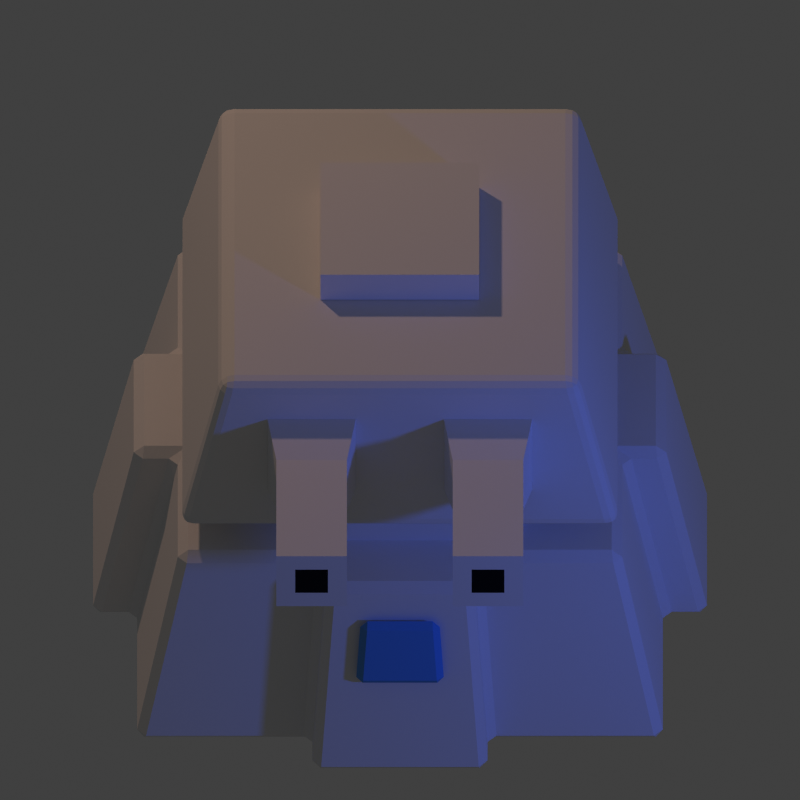 # Source: tower-02.blend  (saved by Blender 2.73.0; exported with 4.5.12 LTS)
import bpy
from mathutils import Matrix  # noqa: F401  (used for matrix-valued properties, if any)

bpy.ops.wm.read_factory_settings(use_empty=True)
scene = bpy.context.scene
scene.name = 'Scene'

# ---- collections
col_collection_1 = bpy.data.collections.new('Collection 1'); scene.collection.children.link(col_collection_1)

# ---- materials (node trees are filled in below, after node groups)
mat_material_002 = bpy.data.materials.new('Material.002')
mat_material_002.alpha_threshold = 0.0
mat_material_002.use_transparent_shadow = False
mat_material_002.diffuse_color = (0.1107, 0.3187, 0.8, 1.0)
mat_material_002.roughness = 0.5
mat_default = bpy.data.materials.new('Default')
mat_default.alpha_threshold = 0.0
mat_default.use_transparent_shadow = False
mat_default.roughness = 0.5
mat_default.specular_intensity = 1.0
mat_default.line_color = (0.0, 0.0, 0.0, 1.0)
mat_black = bpy.data.materials.new('Black')
mat_black.alpha_threshold = 0.0
mat_black.use_transparent_shadow = False
mat_black.diffuse_color = (0.01002, 0.01002, 0.01002, 1.0)
mat_black.roughness = 0.5
mat_black.specular_intensity = 0.0
mat_black.line_color = (0.0, 0.0, 0.0, 1.0)

# ---- material node trees

# ---- world
world_world = bpy.data.worlds.new('World'); scene.world = world_world
world_world.color = (0.05088, 0.05088, 0.05088)
world_world.use_sun_shadow = False
world_world.sun_shadow_jitter_overblur = 0.0
world_world.cycles.sampling_method = 'MANUAL'
world_world.cycles.sample_map_resolution = 256

# ---- cameras
cam_camera = bpy.data.cameras.new('Camera')
cam_camera.type = 'ORTHO'
cam_camera.clip_end = 100.0
cam_camera.lens = 70.0
cam_camera.sensor_width = 32.0
cam_camera.sensor_height = 18.0
cam_camera.ortho_scale = 1.814
cam_camera.dof.focus_distance = 0.0
cam_camera.dof.aperture_fstop = 128.0

# ---- lights
light_lamp_001 = bpy.data.lights.new('Lamp.001', 'POINT')
light_lamp_001.color = (0.05581, 0.1399, 1.0)
light_lamp_001.transmission_factor = 0.0
light_lamp_001.cutoff_distance = 30.0
light_lamp_001.energy = 70.0
light_lamp_001.shadow_buffer_clip_start = 1.001
light_lamp_001.shadow_soft_size = 0.1
light_lamp_001.shadow_maximum_resolution = 0.006
light_lamp_001.use_absolute_resolution = True
light_lamp_001.cycles.use_multiple_importance_sampling = False
light_lamp = bpy.data.lights.new('Lamp', 'POINT')
light_lamp.color = (0.8389, 0.5141, 0.3541)
light_lamp.transmission_factor = 0.0
light_lamp.cutoff_distance = 30.0
light_lamp.energy = 150.0
light_lamp.shadow_buffer_clip_start = 1.001
light_lamp.shadow_soft_size = 0.1
light_lamp.shadow_maximum_resolution = 0.006
light_lamp.use_absolute_resolution = True
light_lamp.cycles.use_multiple_importance_sampling = False

# ---- meshes
me_cube_005 = bpy.data.meshes.new('Cube.005')
me_cube_005.from_pydata([(0.08932, -0.6162, -0.08096), (-0.08932, -0.6162, -0.08096), (0.1003, -0.649, -0.2451), (-0.1003, -0.649, -0.2451), (-0.1003, -0.6798, -0.2389), (0.1003, -0.6798, -0.2389), (-0.08932, -0.647, -0.07481), (0.08932, -0.647, -0.07481)], [], [(2, 3, 1, 0), (2, 0, 7, 5), (1, 3, 4, 6), (3, 2, 5, 4), (5, 7, 6, 4), (0, 1, 6, 7)])
me_cube_005.materials.append(mat_material_002)
me_cube_005.use_remesh_preserve_volume = False
me_cube_005.use_remesh_preserve_attributes = False
me_cube_005.use_mirror_vertex_groups = False
me_cube_005.update()
me_cube_004 = bpy.data.meshes.new('Cube.004')
me_cube_004.from_pydata([(0.45, 0.45, 0.0), (0.45, -0.45, 0.0), (-0.45, -0.45, 0.0), (-0.45, 0.45, 0.0), (0.45, 0.45, 0.08446), (0.45, -0.45, 0.08446), (-0.45, -0.45, 0.08446), (-0.45, 0.45, 0.08446)], [], [(4, 0, 3, 7), (0, 4, 5, 1), (1, 5, 6, 2), (2, 6, 7, 3)])
me_cube_004.materials.append(mat_default)
me_cube_004.use_remesh_preserve_volume = False
me_cube_004.use_remesh_preserve_attributes = False
me_cube_004.use_mirror_vertex_groups = False
me_cube_004.update()
me_cube_003 = bpy.data.meshes.new('Cube.003')
me_cube_003.from_pydata([(0.405, 0.45, 0.5), (0.405, -0.45, 0.5), (-0.405, -0.45, 0.5), (-0.405, 0.45, 0.5), (0.5, 0.5, 0.08446), (0.5, -0.5, 0.08446), (-0.5, -0.5, 0.08446), (-0.5, 0.5, 0.08446)], [], [(0, 3, 2, 1), (4, 0, 1, 5), (5, 1, 2, 6), (6, 2, 3, 7), (4, 5, 6, 7), (0, 4, 7, 3)])
me_cube_003.materials.append(mat_default)
me_cube_003.use_remesh_preserve_volume = False
me_cube_003.use_remesh_preserve_attributes = False
me_cube_003.use_mirror_vertex_groups = False
me_cube_003.update()
me_cube_001 = bpy.data.meshes.new('Cube.001')
me_cube_001.from_pydata([(-0.1, 0.01483, -0.1), (0.1, 0.01483, -0.1), (-0.1, 0.03892, 0.1), (0.1, 0.03892, 0.1), (-0.08, -0.07132, 0.08), (-0.08, -0.07132, -0.08), (0.08, -0.07132, 0.08), (0.08, -0.07132, -0.08), (-0.08, -0.3802, -0.08), (0.08, -0.3802, -0.08), (-0.08, -0.3802, 0.08), (0.08, -0.3802, 0.08), (-0.03718, -0.3802, -0.03718), (-0.03718, -0.3802, 0.03718), (0.03718, -0.3802, 0.03718), (0.03718, -0.3802, -0.03718)], [], [(3, 6, 7, 1), (2, 3, 1, 0), (6, 3, 2, 4), (5, 0, 1, 7), (4, 2, 0, 5), (14, 13, 12, 15), (12, 13, 10, 8), (14, 15, 9, 11), (13, 14, 11, 10), (15, 12, 8, 9), (6, 11, 9, 7), (10, 4, 5, 8), (8, 5, 7, 9), (11, 6, 4, 10)])
me_cube_001.polygons.foreach_set('material_index', [0, 0, 0, 0, 0, 1, 0, 0, 0, 0, 0, 0, 0, 0])
me_cube_001.materials.append(mat_default)
me_cube_001.materials.append(mat_black)
me_cube_001.use_remesh_preserve_volume = False
me_cube_001.use_remesh_preserve_attributes = False
me_cube_001.use_mirror_vertex_groups = False
me_cube_001.update()
me_cube_002 = bpy.data.meshes.new('Cube.002')
me_cube_002.from_pydata([(0.18, 0.18, 0.5), (0.18, -0.18, 0.5), (-0.18, -0.18, 0.5), (-0.18, 0.18, 0.5), (0.18, 0.18, 0.58), (0.18, -0.18, 0.58), (-0.18, -0.18, 0.58), (-0.18, 0.18, 0.58)], [], [(0, 1, 2, 3), (4, 7, 6, 5), (3, 2, 6, 7), (2, 1, 5, 6), (0, 3, 7, 4), (1, 0, 4, 5)])
me_cube_002.materials.append(mat_default)
me_cube_002.use_remesh_preserve_volume = False
me_cube_002.use_remesh_preserve_attributes = False
me_cube_002.use_mirror_vertex_groups = False
me_cube_002.update()
me_cube = bpy.data.meshes.new('Cube')
me_cube.from_pydata([(0.6, 0.6, -0.5), (0.6, -0.6, -0.5), (-0.6, -0.6, -0.5), (-0.6, 0.6, -0.5), (0.5, 0.5, 0.0), (0.5, -0.5, 0.0), (-0.5, -0.5, 0.0), (-0.5, 0.5, 0.0), (0.6, 0.2, -0.5), (0.6, -0.2, -0.5), (-0.6, -0.2, -0.5), (-0.6, 0.2, -0.5), (0.5, 0.1667, 0.0), (0.5, -0.1667, 0.0), (-0.5, -0.1667, 0.0), (-0.5, 0.1667, 0.0), (0.2, 0.6, -0.5), (-0.2, 0.6, -0.5), (0.2, -0.6, -0.5), (-0.2, -0.6, -0.5), (0.1667, -0.5, 0.0), (-0.1667, -0.5, 0.0), (0.1667, 0.5, 0.0), (-0.1667, 0.5, 0.0), (0.2, 0.2, -0.5), (-0.2, 0.2, -0.5), (0.2, -0.2, -0.5), (-0.2, -0.2, -0.5), (-0.1667, 0.1667, 0.0), (0.1667, 0.1667, 0.0), (-0.1667, -0.1667, 0.0), (0.1667, -0.1667, 0.0), (0.7, 0.2, -0.5), (0.7, -0.2, -0.5), (0.6, 0.1667, 0.0), (0.6, -0.1667, 0.0), (0.2, -0.7, -0.5), (-0.2, -0.7, -0.5), (0.1667, -0.6, 0.0), (-0.1667, -0.6, 0.0), (-0.7, -0.2, -0.5), (-0.7, 0.2, -0.5), (-0.6, -0.1667, 0.0), (-0.6, 0.1667, 0.0), (0.2, 0.7, -0.5), (-0.2, 0.7, -0.5), (0.1667, 0.6, 0.0), (-0.1667, 0.6, 0.0), (0.5652, 0.5652, -0.326), (0.5652, -0.5652, -0.326), (-0.5652, -0.5652, -0.326), (-0.5652, 0.5652, -0.326), (0.5652, 0.1884, -0.326), (0.5652, -0.1884, -0.326), (-0.5652, -0.1884, -0.326), (-0.5652, 0.1884, -0.326), (0.1884, 0.5652, -0.326), (-0.1884, 0.5652, -0.326), (0.1884, -0.5652, -0.326), (-0.1884, -0.5652, -0.326), (0.6652, 0.1884, -0.326), (0.6652, -0.1884, -0.326), (0.1884, -0.6652, -0.326), (-0.1884, -0.6652, -0.326), (-0.6652, -0.1884, -0.326), (-0.6652, 0.1884, -0.326), (0.1884, 0.6652, -0.326), (-0.1884, 0.6652, -0.326)], [], [(27, 19, 2, 10), (57, 17, 3, 51), (53, 13, 5, 49), (59, 21, 6, 50), (55, 15, 7, 51), (30, 14, 6, 21), (17, 25, 11, 3), (25, 27, 10, 11), (48, 4, 12, 52), (53, 9, 33, 61), (50, 6, 14, 54), (55, 11, 41, 65), (23, 7, 15, 28), (28, 15, 14, 30), (9, 1, 18, 26), (26, 18, 19, 27), (48, 0, 16, 56), (57, 23, 47, 67), (49, 5, 20, 58), (59, 19, 37, 63), (13, 31, 20, 5), (31, 30, 21, 20), (0, 8, 24, 16), (16, 24, 25, 17), (8, 9, 26, 24), (24, 26, 27, 25), (4, 22, 29, 12), (22, 23, 28, 29), (12, 29, 31, 13), (29, 28, 30, 31), (60, 34, 35, 61), (52, 12, 34, 60), (12, 13, 35, 34), (9, 8, 32, 33), (62, 38, 39, 63), (58, 20, 38, 62), (20, 21, 39, 38), (19, 18, 36, 37), (64, 42, 43, 65), (54, 14, 42, 64), (14, 15, 43, 42), (11, 10, 40, 41), (66, 44, 45, 67), (56, 16, 44, 66), (23, 22, 46, 47), (16, 17, 45, 44), (22, 56, 66, 46), (46, 66, 67, 47), (10, 54, 64, 40), (40, 64, 65, 41), (18, 58, 62, 36), (36, 62, 63, 37), (8, 52, 60, 32), (32, 60, 61, 33), (21, 59, 63, 39), (1, 49, 58, 18), (17, 57, 67, 45), (4, 48, 56, 22), (15, 55, 65, 43), (2, 50, 54, 10), (13, 53, 61, 35), (0, 48, 52, 8), (11, 55, 51, 3), (19, 59, 50, 2), (9, 53, 49, 1), (23, 57, 51, 7)])
me_cube.materials.append(mat_default)
me_cube.use_remesh_preserve_volume = False
me_cube.use_remesh_preserve_attributes = False
me_cube.use_mirror_vertex_groups = False
me_cube.update()

# ---- objects
ob_cube_005 = bpy.data.objects.new('Cube.005', me_cube_005)
ob_cube_004 = bpy.data.objects.new('Cube.004', me_cube_004)
ob_cube_003 = bpy.data.objects.new('Cube.003', me_cube_003)
ob_cube_001 = bpy.data.objects.new('Cube.001', me_cube_001)
ob_cube_002 = bpy.data.objects.new('Cube.002', me_cube_002)
ob_lamp_001 = bpy.data.objects.new('Lamp.001', light_lamp_001)
ob_cameratarget = bpy.data.objects.new('CameraTarget', None)
ob_camera = bpy.data.objects.new('Camera', cam_camera)
ob_cube = bpy.data.objects.new('Cube', me_cube)
ob_lamp = bpy.data.objects.new('Lamp', light_lamp)

# ---- transforms, parenting, visibility, modifiers, constraints
ob_cube_005.location = (0.0, 0.0, 0.0)
ob_cube_005.lock_rotations_4d = False
ob_cube_005.empty_display_type = 'ARROWS'
ob_cube_005.lineart.crease_threshold = 0.0
_m = ob_cube_005.modifiers.new('Bevel', 'BEVEL')
_m.width = 0.086
_m.width_pct = 0.086
_m.limit_method = 'WEIGHT'
_m.spread = 0.0
_m = ob_cube_005.modifiers.new('Bevel.001', 'BEVEL')
_m.width = 0.02
_m.width_pct = 0.02
_m.spread = 0.0
ob_cube_004.location = (0.0, 0.0, 0.0)
ob_cube_004.lock_rotations_4d = False
ob_cube_004.empty_display_type = 'ARROWS'
ob_cube_004.lineart.crease_threshold = 0.0
_m = ob_cube_004.modifiers.new('Bevel', 'BEVEL')
_m.width = 0.25
_m.width_pct = 0.25
_m.use_clamp_overlap = False
_m.spread = 0.0
ob_cube_003.location = (0.0, 0.0, 0.0)
ob_cube_003.rotation_euler = (-3.142, 3.142, -3.142)
ob_cube_003.lock_rotations_4d = False
ob_cube_003.empty_display_type = 'ARROWS'
ob_cube_003.lineart.crease_threshold = 0.0
_m = ob_cube_003.modifiers.new('Bevel', 'BEVEL')
_m.width = 0.03
_m.width_pct = 0.03
_m.segments = 3
_m.limit_method = 'NONE'
_m.spread = 0.0
_m = ob_cube_003.modifiers.new('EdgeSplit', 'EDGE_SPLIT')
ob_cube_001.parent = ob_cube_003
ob_cube_001.location = (-0.2, -0.5013, 0.3)
ob_cube_001.lineart.crease_threshold = 0.0
_m = ob_cube_001.modifiers.new('Bevel', 'BEVEL')
_m.width = 0.6
_m.width_pct = 0.6
_m.segments = 3
_m.limit_method = 'WEIGHT'
_m.spread = 0.0
_m = ob_cube_001.modifiers.new('EdgeSplit', 'EDGE_SPLIT')
_m = ob_cube_001.modifiers.new('Array', 'ARRAY')
_m.use_constant_offset = True
_m.constant_offset_displace = (0.4, 0.0, 0.0)
_m.use_relative_offset = False
ob_cube_002.parent = ob_cube_003
ob_cube_002.location = (0.0, 0.0, 0.001407)
ob_cube_002.lock_rotations_4d = False
ob_cube_002.empty_display_type = 'ARROWS'
ob_cube_002.lineart.crease_threshold = 0.0
_m = ob_cube_002.modifiers.new('Bevel', 'BEVEL')
_m.width = 0.3
_m.width_pct = 0.3
_m.segments = 3
_m.limit_method = 'WEIGHT'
_m.spread = 0.0
ob_lamp_001.location = (2.076, -1.995, 0.9039)
ob_lamp_001.rotation_euler = (0.6503, 0.05522, 1.866)
ob_lamp_001.lock_rotations_4d = False
ob_lamp_001.empty_display_type = 'ARROWS'
ob_lamp_001.color = (0.0, 0.0, 0.0, 0.0)
ob_lamp_001.lineart.crease_threshold = 0.0
ob_cameratarget.location = (0.0, 0.0, 0.0)
ob_cameratarget.empty_image_offset = (0.0, 0.0)
ob_cameratarget.lineart.crease_threshold = 0.0
ob_camera.location = (0.0, -4.0, 4.0)
ob_camera.rotation_euler = (1.109, 0.01082, 0.8149)
ob_camera.lock_rotations_4d = False
ob_camera.empty_display_type = 'ARROWS'
ob_camera.color = (0.0, 0.0, 0.0, 0.0)
ob_camera.display_type = 'WIRE'
ob_camera.lineart.crease_threshold = 0.0
_c = ob_camera.constraints.new('TRACK_TO'); _c.name = 'Track To'
_c.target = ob_cameratarget
ob_cube.location = (0.0, 0.0, 0.0)
ob_cube.lock_rotations_4d = False
ob_cube.empty_display_type = 'ARROWS'
ob_cube.lineart.crease_threshold = 0.0
_m = ob_cube.modifiers.new('Bevel', 'BEVEL')
_m.width = 0.086
_m.width_pct = 0.086
_m.limit_method = 'WEIGHT'
_m.spread = 0.0
_m = ob_cube.modifiers.new('Bevel.001', 'BEVEL')
_m.width = 0.02
_m.width_pct = 0.02
_m.spread = 0.0
ob_lamp.location = (-1.924, 2.005, 3.904)
ob_lamp.rotation_euler = (0.6503, 0.05522, 1.866)
ob_lamp.lock_rotations_4d = False
ob_lamp.empty_display_type = 'ARROWS'
ob_lamp.color = (0.0, 0.0, 0.0, 0.0)
ob_lamp.lineart.crease_threshold = 0.0

# ---- collection membership
col_collection_1.objects.link(ob_cube_005)
col_collection_1.objects.link(ob_cube_004)
col_collection_1.objects.link(ob_cube_003)
col_collection_1.objects.link(ob_cube_001)
col_collection_1.objects.link(ob_cube_002)
col_collection_1.objects.link(ob_lamp_001)
col_collection_1.objects.link(ob_cameratarget)
col_collection_1.objects.link(ob_camera)
col_collection_1.objects.link(ob_cube)
col_collection_1.objects.link(ob_lamp)

# ---- scene / render settings (as saved in the file)
scene.camera = ob_camera
scene.frame_start = 1; scene.frame_end = 50; scene.frame_set(1)
scene.render.engine = 'BLENDER_EEVEE_NEXT'
scene.render.image_settings.compression = 90
scene.render.resolution_x = 48
scene.render.resolution_y = 48
scene.render.use_freestyle = True
scene.cycles.use_denoising = False
scene.cycles.samples = 10
scene.cycles.sampling_pattern = 'TABULATED_SOBOL'
scene.cycles.light_sampling_threshold = 0.0
scene.cycles.use_adaptive_sampling = False
scene.cycles.use_light_tree = False
scene.cycles.blur_glossy = 0.0
scene.cycles.pixel_filter_type = 'GAUSSIAN'
scene.cycles.sample_clamp_indirect = 0.0
scene.view_settings.view_transform = 'Standard'
bpy.context.view_layer.update()
